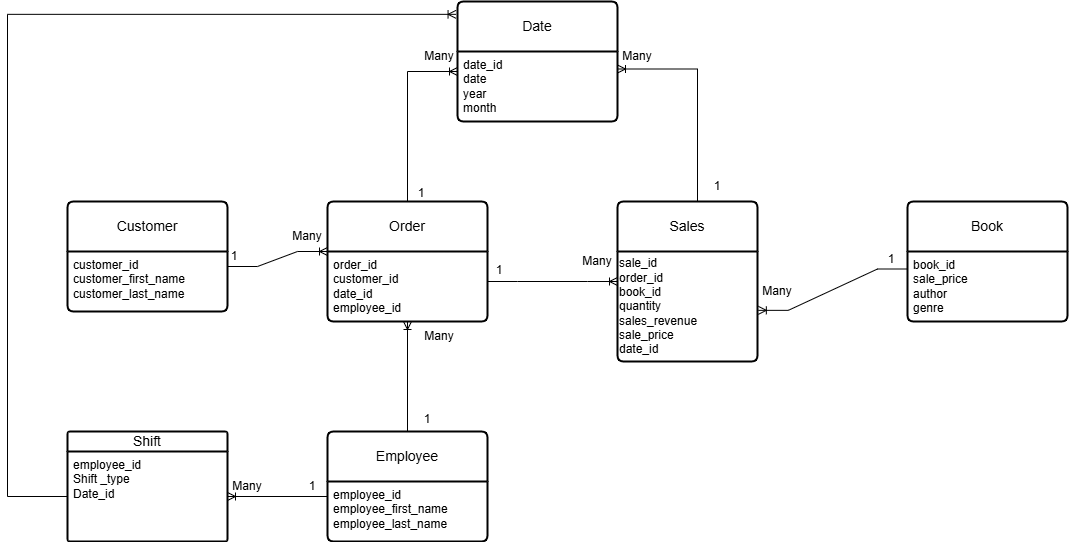

The diagram above was exported from draw.io. Its source (the exported page's mxGraphModel, read from the mxfile embedded in the PNG):
<mxGraphModel dx="1134" dy="703" grid="1" gridSize="10" guides="1" tooltips="1" connect="1" arrows="1" fold="1" page="1" pageScale="1" pageWidth="850" pageHeight="1100" math="0" shadow="0" extFonts="Permanent Marker^https://fonts.googleapis.com/css?family=Permanent+Marker">
  <root>
    <mxCell id="0" />
    <mxCell id="1" parent="0" />
    <mxCell id="C8GzPE4xVjO3Cg_D7Rti-4" value="Customer" style="swimlane;childLayout=stackLayout;horizontal=1;startSize=50;horizontalStack=0;rounded=1;fontSize=14;fontStyle=0;strokeWidth=2;resizeParent=0;resizeLast=1;shadow=0;dashed=0;align=center;arcSize=4;whiteSpace=wrap;html=1;" parent="1" vertex="1">
      <mxGeometry x="140" y="300" width="160" height="110" as="geometry" />
    </mxCell>
    <mxCell id="C8GzPE4xVjO3Cg_D7Rti-5" value="&lt;div&gt;customer_id&lt;/div&gt;&lt;div&gt;customer_first_name&lt;/div&gt;&lt;div&gt;customer_last_name&lt;/div&gt;" style="align=left;strokeColor=none;fillColor=none;spacingLeft=4;fontSize=12;verticalAlign=top;resizable=0;rotatable=0;part=1;html=1;" parent="C8GzPE4xVjO3Cg_D7Rti-4" vertex="1">
      <mxGeometry y="50" width="160" height="60" as="geometry" />
    </mxCell>
    <mxCell id="C8GzPE4xVjO3Cg_D7Rti-7" value="Order" style="swimlane;childLayout=stackLayout;horizontal=1;startSize=50;horizontalStack=0;rounded=1;fontSize=14;fontStyle=0;strokeWidth=2;resizeParent=0;resizeLast=1;shadow=0;dashed=0;align=center;arcSize=4;whiteSpace=wrap;html=1;" parent="1" vertex="1">
      <mxGeometry x="400" y="300" width="160" height="120" as="geometry" />
    </mxCell>
    <mxCell id="C8GzPE4xVjO3Cg_D7Rti-8" value="order_id&lt;div&gt;customer_id&lt;/div&gt;&lt;div&gt;date_id&lt;/div&gt;&lt;div&gt;employee_id&lt;br&gt;&lt;div&gt;&lt;br&gt;&lt;/div&gt;&lt;/div&gt;" style="align=left;strokeColor=none;fillColor=none;spacingLeft=4;fontSize=12;verticalAlign=top;resizable=0;rotatable=0;part=1;html=1;" parent="C8GzPE4xVjO3Cg_D7Rti-7" vertex="1">
      <mxGeometry y="50" width="160" height="70" as="geometry" />
    </mxCell>
    <mxCell id="W2M6jXQJTQiohdXOS3X7-1" value="Employee" style="swimlane;childLayout=stackLayout;horizontal=1;startSize=50;horizontalStack=0;rounded=1;fontSize=14;fontStyle=0;strokeWidth=2;resizeParent=0;resizeLast=1;shadow=0;dashed=0;align=center;arcSize=4;whiteSpace=wrap;html=1;" vertex="1" parent="1">
      <mxGeometry x="400" y="530" width="160" height="110" as="geometry" />
    </mxCell>
    <mxCell id="W2M6jXQJTQiohdXOS3X7-2" value="&lt;div&gt;employee_id&lt;/div&gt;&lt;div&gt;employee_first_name&lt;/div&gt;&lt;div&gt;employee_last_name&lt;/div&gt;" style="align=left;strokeColor=none;fillColor=none;spacingLeft=4;fontSize=12;verticalAlign=top;resizable=0;rotatable=0;part=1;html=1;" vertex="1" parent="W2M6jXQJTQiohdXOS3X7-1">
      <mxGeometry y="50" width="160" height="60" as="geometry" />
    </mxCell>
    <mxCell id="W2M6jXQJTQiohdXOS3X7-3" value="Book" style="swimlane;childLayout=stackLayout;horizontal=1;startSize=50;horizontalStack=0;rounded=1;fontSize=14;fontStyle=0;strokeWidth=2;resizeParent=0;resizeLast=1;shadow=0;dashed=0;align=center;arcSize=4;whiteSpace=wrap;html=1;" vertex="1" parent="1">
      <mxGeometry x="980" y="300" width="160" height="120" as="geometry" />
    </mxCell>
    <mxCell id="W2M6jXQJTQiohdXOS3X7-4" value="&lt;div&gt;book_id&lt;/div&gt;&lt;div&gt;sale_price&lt;/div&gt;&lt;div&gt;author&lt;/div&gt;&lt;div&gt;genre&lt;/div&gt;&lt;div&gt;&lt;br&gt;&lt;/div&gt;" style="align=left;strokeColor=none;fillColor=none;spacingLeft=4;fontSize=12;verticalAlign=top;resizable=0;rotatable=0;part=1;html=1;" vertex="1" parent="W2M6jXQJTQiohdXOS3X7-3">
      <mxGeometry y="50" width="160" height="70" as="geometry" />
    </mxCell>
    <mxCell id="W2M6jXQJTQiohdXOS3X7-5" value="Sales" style="swimlane;childLayout=stackLayout;horizontal=1;startSize=50;horizontalStack=0;rounded=1;fontSize=14;fontStyle=0;strokeWidth=2;resizeParent=0;resizeLast=1;shadow=0;dashed=0;align=center;arcSize=4;whiteSpace=wrap;html=1;" vertex="1" parent="1">
      <mxGeometry x="690" y="300" width="140" height="160" as="geometry" />
    </mxCell>
    <mxCell id="W2M6jXQJTQiohdXOS3X7-7" value="&lt;span style=&quot;background-color: transparent; color: light-dark(rgb(0, 0, 0), rgb(255, 255, 255));&quot;&gt;sale_id&lt;/span&gt;&lt;br&gt;&lt;span style=&quot;background-color: transparent; color: light-dark(rgb(0, 0, 0), rgb(255, 255, 255));&quot;&gt;order_id&lt;/span&gt;&lt;br&gt;&lt;span style=&quot;background-color: transparent; color: light-dark(rgb(0, 0, 0), rgb(255, 255, 255));&quot;&gt;book_id&lt;/span&gt;&lt;br&gt;&lt;span style=&quot;background-color: transparent; color: light-dark(rgb(0, 0, 0), rgb(255, 255, 255));&quot;&gt;quantity&lt;/span&gt;&lt;br&gt;&lt;span style=&quot;background-color: transparent; color: light-dark(rgb(0, 0, 0), rgb(255, 255, 255));&quot;&gt;sales_revenue&lt;/span&gt;&lt;br&gt;&lt;div&gt;sale_price&lt;/div&gt;&lt;div&gt;date_id&lt;/div&gt;" style="text;html=1;align=left;verticalAlign=middle;resizable=0;points=[];autosize=1;strokeColor=none;fillColor=none;" vertex="1" parent="W2M6jXQJTQiohdXOS3X7-5">
      <mxGeometry y="50" width="140" height="110" as="geometry" />
    </mxCell>
    <mxCell id="W2M6jXQJTQiohdXOS3X7-13" value="Date" style="swimlane;childLayout=stackLayout;horizontal=1;startSize=50;horizontalStack=0;rounded=1;fontSize=14;fontStyle=0;strokeWidth=2;resizeParent=0;resizeLast=1;shadow=0;dashed=0;align=center;arcSize=4;whiteSpace=wrap;html=1;" vertex="1" parent="1">
      <mxGeometry x="530" y="100" width="160" height="120" as="geometry" />
    </mxCell>
    <mxCell id="W2M6jXQJTQiohdXOS3X7-14" value="date_id&lt;div&gt;date&lt;/div&gt;&lt;div&gt;year&lt;/div&gt;&lt;div&gt;month&lt;/div&gt;" style="align=left;strokeColor=none;fillColor=none;spacingLeft=4;fontSize=12;verticalAlign=top;resizable=0;rotatable=0;part=1;html=1;" vertex="1" parent="W2M6jXQJTQiohdXOS3X7-13">
      <mxGeometry y="50" width="160" height="70" as="geometry" />
    </mxCell>
    <mxCell id="W2M6jXQJTQiohdXOS3X7-15" value="" style="edgeStyle=entityRelationEdgeStyle;fontSize=12;html=1;endArrow=ERoneToMany;rounded=0;entryX=0;entryY=0;entryDx=0;entryDy=0;exitX=1;exitY=0.25;exitDx=0;exitDy=0;" edge="1" parent="1" source="C8GzPE4xVjO3Cg_D7Rti-5" target="C8GzPE4xVjO3Cg_D7Rti-8">
      <mxGeometry width="100" height="100" relative="1" as="geometry">
        <mxPoint x="300" y="400" as="sourcePoint" />
        <mxPoint x="400" y="300" as="targetPoint" />
        <Array as="points">
          <mxPoint x="320" y="370" />
          <mxPoint x="380" y="350" />
          <mxPoint x="380" y="340" />
          <mxPoint x="350" y="390" />
        </Array>
      </mxGeometry>
    </mxCell>
    <mxCell id="W2M6jXQJTQiohdXOS3X7-16" value="" style="edgeStyle=elbowEdgeStyle;fontSize=12;html=1;endArrow=ERoneToMany;rounded=0;exitX=0.5;exitY=0;exitDx=0;exitDy=0;" edge="1" parent="1" source="C8GzPE4xVjO3Cg_D7Rti-7">
      <mxGeometry width="100" height="100" relative="1" as="geometry">
        <mxPoint x="430" y="270" as="sourcePoint" />
        <mxPoint x="530" y="170" as="targetPoint" />
        <Array as="points">
          <mxPoint x="480" y="230" />
        </Array>
      </mxGeometry>
    </mxCell>
    <mxCell id="W2M6jXQJTQiohdXOS3X7-17" value="" style="edgeStyle=entityRelationEdgeStyle;fontSize=12;html=1;endArrow=ERoneToMany;rounded=0;entryX=1.006;entryY=0.535;entryDx=0;entryDy=0;entryPerimeter=0;exitX=0;exitY=0.25;exitDx=0;exitDy=0;" edge="1" parent="1" source="W2M6jXQJTQiohdXOS3X7-4" target="W2M6jXQJTQiohdXOS3X7-7">
      <mxGeometry width="100" height="100" relative="1" as="geometry">
        <mxPoint x="920" y="360" as="sourcePoint" />
        <mxPoint x="1020" y="260" as="targetPoint" />
        <Array as="points">
          <mxPoint x="870" y="350" />
          <mxPoint x="870" y="380" />
          <mxPoint x="870" y="380" />
        </Array>
      </mxGeometry>
    </mxCell>
    <mxCell id="W2M6jXQJTQiohdXOS3X7-18" value="" style="edgeStyle=entityRelationEdgeStyle;fontSize=12;html=1;endArrow=ERoneToMany;rounded=0;entryX=1;entryY=0.25;entryDx=0;entryDy=0;" edge="1" parent="1" target="W2M6jXQJTQiohdXOS3X7-14">
      <mxGeometry width="100" height="100" relative="1" as="geometry">
        <mxPoint x="740" y="300" as="sourcePoint" />
        <mxPoint x="840" y="200" as="targetPoint" />
      </mxGeometry>
    </mxCell>
    <mxCell id="W2M6jXQJTQiohdXOS3X7-21" value="" style="fontSize=12;html=1;endArrow=ERoneToMany;rounded=0;exitX=0.5;exitY=0;exitDx=0;exitDy=0;" edge="1" parent="1" source="W2M6jXQJTQiohdXOS3X7-1" target="C8GzPE4xVjO3Cg_D7Rti-8">
      <mxGeometry width="100" height="100" relative="1" as="geometry">
        <mxPoint x="300" y="480" as="sourcePoint" />
        <mxPoint x="470" y="430" as="targetPoint" />
      </mxGeometry>
    </mxCell>
    <mxCell id="W2M6jXQJTQiohdXOS3X7-23" value="" style="edgeStyle=entityRelationEdgeStyle;fontSize=12;html=1;endArrow=ERoneToMany;rounded=0;entryX=0;entryY=0.5;entryDx=0;entryDy=0;" edge="1" parent="1" target="W2M6jXQJTQiohdXOS3X7-5">
      <mxGeometry width="100" height="100" relative="1" as="geometry">
        <mxPoint x="560" y="380" as="sourcePoint" />
        <mxPoint x="660" y="280" as="targetPoint" />
      </mxGeometry>
    </mxCell>
    <mxCell id="W2M6jXQJTQiohdXOS3X7-24" value="1" style="text;strokeColor=none;align=center;fillColor=none;html=1;verticalAlign=middle;whiteSpace=wrap;rounded=0;" vertex="1" parent="1">
      <mxGeometry x="470" y="503" width="60" height="30" as="geometry" />
    </mxCell>
    <mxCell id="W2M6jXQJTQiohdXOS3X7-25" value="1" style="text;strokeColor=none;align=center;fillColor=none;html=1;verticalAlign=middle;whiteSpace=wrap;rounded=0;" vertex="1" parent="1">
      <mxGeometry x="277" y="340" width="60" height="30" as="geometry" />
    </mxCell>
    <mxCell id="W2M6jXQJTQiohdXOS3X7-26" value="1" style="text;strokeColor=none;align=center;fillColor=none;html=1;verticalAlign=middle;whiteSpace=wrap;rounded=0;" vertex="1" parent="1">
      <mxGeometry x="464" y="277" width="60" height="30" as="geometry" />
    </mxCell>
    <mxCell id="W2M6jXQJTQiohdXOS3X7-27" value="1" style="text;strokeColor=none;align=center;fillColor=none;html=1;verticalAlign=middle;whiteSpace=wrap;rounded=0;" vertex="1" parent="1">
      <mxGeometry x="760" y="270" width="60" height="30" as="geometry" />
    </mxCell>
    <mxCell id="W2M6jXQJTQiohdXOS3X7-28" value="1" style="text;strokeColor=none;align=center;fillColor=none;html=1;verticalAlign=middle;whiteSpace=wrap;rounded=0;" vertex="1" parent="1">
      <mxGeometry x="934" y="343" width="60" height="30" as="geometry" />
    </mxCell>
    <mxCell id="W2M6jXQJTQiohdXOS3X7-29" value="1" style="text;strokeColor=none;align=center;fillColor=none;html=1;verticalAlign=middle;whiteSpace=wrap;rounded=0;" vertex="1" parent="1">
      <mxGeometry x="542" y="354" width="60" height="30" as="geometry" />
    </mxCell>
    <mxCell id="W2M6jXQJTQiohdXOS3X7-30" value="Many" style="text;strokeColor=none;align=center;fillColor=none;html=1;verticalAlign=middle;whiteSpace=wrap;rounded=0;" vertex="1" parent="1">
      <mxGeometry x="482" y="140" width="60" height="30" as="geometry" />
    </mxCell>
    <mxCell id="W2M6jXQJTQiohdXOS3X7-31" value="Many" style="text;strokeColor=none;align=center;fillColor=none;html=1;verticalAlign=middle;whiteSpace=wrap;rounded=0;" vertex="1" parent="1">
      <mxGeometry x="482" y="420" width="60" height="30" as="geometry" />
    </mxCell>
    <mxCell id="W2M6jXQJTQiohdXOS3X7-32" value="Many" style="text;strokeColor=none;align=center;fillColor=none;html=1;verticalAlign=middle;whiteSpace=wrap;rounded=0;" vertex="1" parent="1">
      <mxGeometry x="350" y="320" width="60" height="30" as="geometry" />
    </mxCell>
    <mxCell id="W2M6jXQJTQiohdXOS3X7-33" value="Many" style="text;strokeColor=none;align=center;fillColor=none;html=1;verticalAlign=middle;whiteSpace=wrap;rounded=0;" vertex="1" parent="1">
      <mxGeometry x="640" y="345" width="60" height="30" as="geometry" />
    </mxCell>
    <mxCell id="W2M6jXQJTQiohdXOS3X7-34" value="Many" style="text;strokeColor=none;align=center;fillColor=none;html=1;verticalAlign=middle;whiteSpace=wrap;rounded=0;" vertex="1" parent="1">
      <mxGeometry x="820" y="375" width="60" height="30" as="geometry" />
    </mxCell>
    <mxCell id="W2M6jXQJTQiohdXOS3X7-35" value="Many" style="text;strokeColor=none;align=center;fillColor=none;html=1;verticalAlign=middle;whiteSpace=wrap;rounded=0;" vertex="1" parent="1">
      <mxGeometry x="680" y="140" width="60" height="30" as="geometry" />
    </mxCell>
    <mxCell id="W2M6jXQJTQiohdXOS3X7-36" value="Shift" style="swimlane;childLayout=stackLayout;horizontal=1;startSize=20;horizontalStack=0;rounded=1;fontSize=14;fontStyle=0;strokeWidth=2;resizeParent=0;resizeLast=1;shadow=0;dashed=0;align=center;arcSize=4;whiteSpace=wrap;html=1;" vertex="1" parent="1">
      <mxGeometry x="140" y="530" width="160" height="110" as="geometry" />
    </mxCell>
    <mxCell id="W2M6jXQJTQiohdXOS3X7-37" value="&lt;div&gt;employee_id&lt;/div&gt;&lt;div&gt;Shift _type&lt;/div&gt;&lt;div&gt;Date_id&lt;/div&gt;" style="align=left;strokeColor=none;fillColor=none;spacingLeft=4;fontSize=12;verticalAlign=top;resizable=0;rotatable=0;part=1;html=1;" vertex="1" parent="W2M6jXQJTQiohdXOS3X7-36">
      <mxGeometry y="20" width="160" height="90" as="geometry" />
    </mxCell>
    <mxCell id="W2M6jXQJTQiohdXOS3X7-39" value="" style="fontSize=12;html=1;endArrow=ERoneToMany;rounded=0;entryX=1;entryY=0.5;entryDx=0;entryDy=0;exitX=0;exitY=0.25;exitDx=0;exitDy=0;" edge="1" parent="1" source="W2M6jXQJTQiohdXOS3X7-2" target="W2M6jXQJTQiohdXOS3X7-37">
      <mxGeometry width="100" height="100" relative="1" as="geometry">
        <mxPoint x="300" y="610" as="sourcePoint" />
        <mxPoint x="400" y="510" as="targetPoint" />
      </mxGeometry>
    </mxCell>
    <mxCell id="W2M6jXQJTQiohdXOS3X7-40" value="1" style="text;strokeColor=none;align=center;fillColor=none;html=1;verticalAlign=middle;whiteSpace=wrap;rounded=0;" vertex="1" parent="1">
      <mxGeometry x="355" y="570" width="60" height="30" as="geometry" />
    </mxCell>
    <mxCell id="W2M6jXQJTQiohdXOS3X7-42" value="Many" style="text;strokeColor=none;align=center;fillColor=none;html=1;verticalAlign=middle;whiteSpace=wrap;rounded=0;" vertex="1" parent="1">
      <mxGeometry x="290" y="570" width="60" height="30" as="geometry" />
    </mxCell>
    <mxCell id="W2M6jXQJTQiohdXOS3X7-43" value="" style="edgeStyle=elbowEdgeStyle;fontSize=12;html=1;endArrow=ERoneToMany;rounded=0;exitX=0;exitY=0.5;exitDx=0;exitDy=0;entryX=-0.009;entryY=0.107;entryDx=0;entryDy=0;entryPerimeter=0;" edge="1" parent="1" source="W2M6jXQJTQiohdXOS3X7-37" target="W2M6jXQJTQiohdXOS3X7-13">
      <mxGeometry width="100" height="100" relative="1" as="geometry">
        <mxPoint x="80" y="600" as="sourcePoint" />
        <mxPoint x="130" y="470" as="targetPoint" />
        <Array as="points">
          <mxPoint x="80" y="530" />
        </Array>
      </mxGeometry>
    </mxCell>
  </root>
</mxGraphModel>